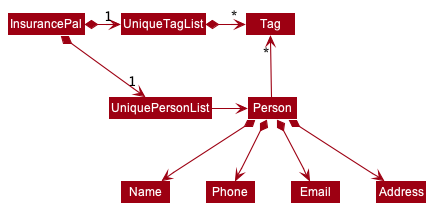

The diagram above was rendered by PlantUML. Its source (embedded in the PNG):
@startuml
!include style.puml
skinparam arrowThickness 1.1
skinparam arrowColor MODEL_COLOR
skinparam classBackgroundColor MODEL_COLOR

InsurancePal *-right-> "1" UniquePersonList
InsurancePal *-right-> "1" UniqueTagList
UniqueTagList -[hidden]down- UniquePersonList
UniqueTagList -[hidden]down- UniquePersonList

UniqueTagList *-right-> "*" Tag
UniquePersonList -right-> Person

Person -up-> "*" Tag

Person *--> Name
Person *--> Phone
Person *--> Email
Person *--> Address
@enduml